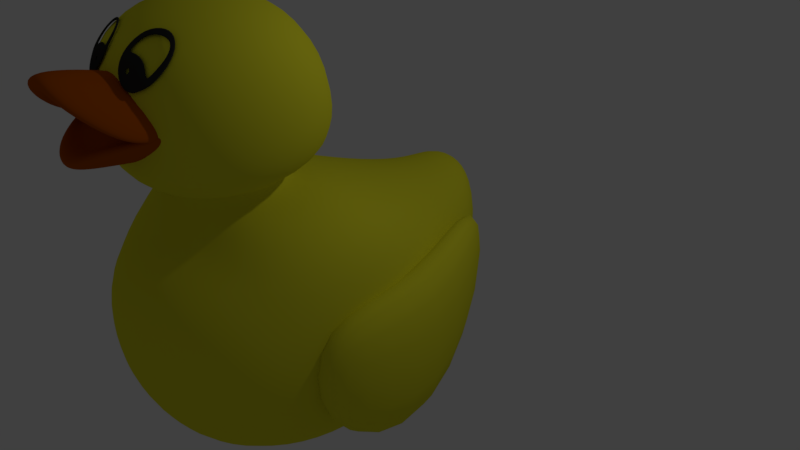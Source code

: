 # Source: barry.blend  (saved by Blender 2.78.0; exported with 4.5.12 LTS)
import bpy
from mathutils import Matrix  # noqa: F401  (used for matrix-valued properties, if any)

bpy.ops.wm.read_factory_settings(use_empty=True)
scene = bpy.context.scene
scene.name = 'Scene'

# ---- collections
col_collection_1 = bpy.data.collections.new('Collection 1'); scene.collection.children.link(col_collection_1)
col_collection_13 = bpy.data.collections.new('Collection 13'); scene.collection.children.link(col_collection_13)

# ---- materials (node trees are filled in below, after node groups)
mat_body = bpy.data.materials.new('body')
mat_body.alpha_threshold = 0.0
mat_body.use_transparent_shadow = False
mat_body.diffuse_color = (0.8, 0.7693, 0.02865, 1.0)
mat_body.roughness = 0.5
mat_body.specular_intensity = 1.0
mat_body.line_color = (0.0, 0.0, 0.0, 1.0)
mat_mouth = bpy.data.materials.new('mouth')
mat_mouth.alpha_threshold = 0.0
mat_mouth.use_transparent_shadow = False
mat_mouth.diffuse_color = (0.4672, 0.08956, 0.001548, 1.0)
mat_mouth.roughness = 0.5
mat_black = bpy.data.materials.new('black')
mat_black.alpha_threshold = 0.0
mat_black.use_transparent_shadow = False
mat_black.diffuse_color = (0.0291, 0.0291, 0.0291, 1.0)
mat_black.roughness = 0.5

# ---- material node trees

# ---- world
world_world = bpy.data.worlds.new('World'); scene.world = world_world
world_world.color = (0.05088, 0.05088, 0.05088)
world_world.use_sun_shadow = False
world_world.sun_shadow_jitter_overblur = 0.0
world_world.cycles.sampling_method = 'MANUAL'
world_world.light_settings.ao_factor = 0.0

# ---- cameras
cam_camera = bpy.data.cameras.new('Camera')
cam_camera.clip_end = 100.0
cam_camera.lens = 35.0
cam_camera.sensor_width = 32.0
cam_camera.sensor_height = 18.0
cam_camera.ortho_scale = 7.314
cam_camera.dof.focus_distance = 0.0
cam_camera.dof.aperture_fstop = 128.0

# ---- lights
light_lamp = bpy.data.lights.new('Lamp', 'POINT')
light_lamp.transmission_factor = 0.0
light_lamp.cutoff_distance = 30.0
light_lamp.energy = 100.0
light_lamp.shadow_buffer_clip_start = 1.001
light_lamp.shadow_soft_size = 0.1
light_lamp.shadow_maximum_resolution = 0.006
light_lamp.use_absolute_resolution = True

# ---- meshes
me_cube_002 = bpy.data.meshes.new('Cube.002')
me_cube_002.from_pydata([(-2.046, -2.378, -0.6651), (-2.046, -2.236, 0.8186), (-2.329, -0.9066, -1.364), (-2.329, -0.8622, 0.8079), (-1.422, -2.378, -0.6651), (-1.422, -2.236, 0.8186), (-1.476, -0.9066, -1.364), (-1.476, -0.8622, 0.8079), (-1.185, 1.03, -0.08309), (-1.185, 1.03, 1.037), (-0.7745, 0.9084, -0.08309), (-0.7745, 0.9084, 1.037)], [], [(0, 1, 3, 2), (3, 7, 11, 9), (6, 7, 5, 4), (4, 5, 1, 0), (2, 6, 4, 0), (7, 3, 1, 5), (8, 9, 11, 10), (2, 3, 9, 8), (7, 6, 10, 11), (6, 2, 8, 10)])
me_cube_002.polygons.foreach_set('use_smooth', [True] * 10)
me_cube_002.materials.append(mat_body)
me_cube_002.use_remesh_preserve_volume = False
me_cube_002.use_remesh_preserve_attributes = False
me_cube_002.use_mirror_vertex_groups = False
me_cube_002.update()
me_cube_001 = bpy.data.meshes.new('Cube.001')
me_cube_001.from_pydata([(-2.046, -2.378, -0.6651), (-2.046, -2.236, 0.8186), (-2.329, -0.9066, -1.364), (-2.329, -0.8622, 0.8079), (-1.422, -2.378, -0.6651), (-1.422, -2.236, 0.8186), (-1.476, -0.9066, -1.364), (-1.476, -0.8622, 0.8079), (-1.185, 1.03, -0.08309), (-1.185, 1.03, 1.037), (-0.7745, 0.9084, -0.08309), (-0.7745, 0.9084, 1.037)], [], [(0, 1, 3, 2), (3, 7, 11, 9), (6, 7, 5, 4), (4, 5, 1, 0), (2, 6, 4, 0), (7, 3, 1, 5), (8, 9, 11, 10), (2, 3, 9, 8), (7, 6, 10, 11), (6, 2, 8, 10)])
me_cube_001.polygons.foreach_set('use_smooth', [True] * 10)
me_cube_001.materials.append(mat_body)
me_cube_001.use_remesh_preserve_volume = False
me_cube_001.use_remesh_preserve_attributes = False
me_cube_001.use_mirror_vertex_groups = False
me_cube_001.update()
me_cube = bpy.data.meshes.new('Cube')
me_cube.from_pydata([(1.0, 1.0, -1.0), (1.817, -0.7925, -1.979), (-1.818, -0.7925, -1.979), (-1.0, 1.0, -1.0), (1.0, 1.0, 1.0), (-1.0, 1.0, 1.0), (0.5202, 1.293, 0.2158), (-0.5202, 1.293, 0.2158), (0.5202, 1.587, 1.214), (-0.5202, 1.587, 1.214), (1.884, -2.598, -1.545), (-1.885, -2.598, -1.545), (0.7483, -3.317, -0.7483), (-0.7483, -3.317, -0.7483), (0.7483, -3.317, 0.7483), (-0.7483, -3.317, 0.7483), (0.6884, -1.371, 1.66), (2.138, -0.6008, 1.577), (-0.6808, -1.372, 1.66), (-2.16, -0.6329, 1.584), (1.76, -2.671, 1.252), (0.5997, -2.484, 1.48), (-0.5918, -2.484, 1.481), (-1.778, -2.661, 1.285), (0.6886, -1.4, 1.899), (-0.6806, -1.4, 1.9), (0.5999, -2.513, 1.72), (-0.5916, -2.513, 1.72), (1.636, -0.6721, 2.225), (-1.628, -0.6728, 2.227), (1.425, -3.325, 1.797), (-1.416, -3.326, 1.798), (1.33, -1.203, 3.931), (-1.321, -1.204, 3.932), (1.159, -3.358, 3.583), (-1.149, -3.358, 3.584)], [], [(0, 1, 2, 3), (21, 16, 24, 26), (4, 5, 19, 17), (2, 1, 10, 11), (20, 23, 15, 14), (0, 3, 7, 6), (8, 6, 7, 9), (4, 0, 6, 8), (5, 4, 8, 9), (3, 5, 9, 7), (10, 20, 14, 12), (1, 17, 20, 10), (2, 19, 5, 3), (19, 2, 11, 23), (12, 14, 15, 13), (23, 11, 13, 15), (11, 10, 12, 13), (17, 19, 18, 16), (21, 22, 23, 20), (19, 23, 22, 18), (20, 17, 16, 21), (0, 4, 17, 1), (27, 26, 30, 31), (18, 22, 27, 25), (22, 21, 26, 27), (16, 18, 25, 24), (29, 31, 35, 33), (25, 27, 31, 29), (24, 25, 29, 28), (26, 24, 28, 30), (32, 33, 35, 34), (28, 29, 33, 32), (30, 28, 32, 34), (31, 30, 34, 35)])
me_cube.polygons.foreach_set('use_smooth', [True] * 34)
me_cube.materials.append(mat_body)
me_cube.use_remesh_preserve_volume = False
me_cube.use_remesh_preserve_attributes = False
me_cube.use_mirror_vertex_groups = False
me_cube.update()
me_cube_004 = bpy.data.meshes.new('Cube.004')
me_cube_004.from_pydata([(-1.092, -0.2275, 0.2081), (-1.092, -0.2388, 0.2947), (-1.0, -0.04065, 0.217), (-1.0, 0.2411, 0.308), (1.092, -0.2275, 0.2081), (1.092, -0.2388, 0.2947), (1.0, -0.04065, 0.217), (1.0, 0.2411, 0.308), (0.5, -0.5067, 0.4918), (-5.28e-09, -0.38, 0.419), (-0.5, -0.5067, 0.4918), (-0.5, 0.2233, 0.4448), (-5.28e-09, 0.2065, 0.5739), (0.5, 0.2233, 0.4448), (-0.5, -0.6709, 0.6647), (0.0, -0.6826, 0.8288), (0.5, -0.6709, 0.6647), (0.5, -0.694, 0.8419), (0.0, -0.7171, 1.02), (-0.5, -0.694, 0.8419), (-1.046, -0.1341, 0.2125), (-1.046, 0.00113, 0.3014), (1.046, -0.1341, 0.2125), (1.046, 0.00113, 0.3014), (0.5, -0.2354, 0.6434), (-2.64e-09, -0.2553, 0.7969), (-0.5, -0.2354, 0.6434), (-0.5, -0.5888, 0.5783), (-2.64e-09, -0.4138, 0.7032), (0.5, -0.5888, 0.5783), (-1.0, 0.06041, 0.04552), (-1.0, 0.3421, 0.1365), (1.0, 0.06041, 0.04552), (1.0, 0.3421, 0.1365), (0.5, -0.4056, 0.3204), (-1.646e-09, -0.4058, 0.3216), (-0.5, -0.4056, 0.3204), (-0.5, 0.3243, 0.2733), (-1.646e-09, 0.3075, 0.4024), (0.5, 0.3243, 0.2733)], [], [(20, 21, 3, 2), (7, 6, 32, 33), (22, 23, 5, 4), (14, 19, 1, 0), (29, 22, 4, 16), (26, 21, 1, 19), (23, 24, 17, 5), (24, 25, 18, 17), (25, 26, 19, 18), (20, 27, 14, 0), (27, 28, 15, 14), (28, 29, 16, 15), (4, 5, 17, 16), (16, 17, 18, 15), (15, 18, 19, 14), (11, 12, 38, 37), (6, 8, 34, 32), (13, 7, 33, 39), (9, 8, 29, 28), (10, 9, 28, 27), (2, 10, 27, 20), (12, 11, 26, 25), (13, 12, 25, 24), (7, 13, 24, 23), (11, 3, 21, 26), (8, 6, 22, 29), (6, 7, 23, 22), (0, 1, 21, 20), (34, 39, 33, 32), (30, 31, 37, 36), (36, 37, 38, 35), (35, 38, 39, 34), (8, 9, 35, 34), (2, 3, 31, 30), (12, 13, 39, 38), (9, 10, 36, 35), (10, 2, 30, 36), (3, 11, 37, 31)])
me_cube_004.polygons.foreach_set('use_smooth', [True] * 38)
me_cube_004.materials.append(mat_mouth)
me_cube_004.use_remesh_preserve_volume = False
me_cube_004.use_remesh_preserve_attributes = False
me_cube_004.use_mirror_vertex_groups = False
me_cube_004.update()
me_cube_003 = bpy.data.meshes.new('Cube.003')
me_cube_003.from_pydata([(-1.092, -0.2496, 0.1703), (-1.092, -0.2496, 0.2762), (-1.0, 0.2114, 0.05737), (-1.0, 0.2716, 0.3603), (1.092, -0.2496, 0.1703), (1.092, -0.2496, 0.2762), (1.0, 0.2114, 0.05737), (1.0, 0.2716, 0.3603), (0.5, -0.1039, 0.3353), (-5.28e-09, 0.08784, 0.3289), (-0.5, -0.137, 0.3262), (-0.5, 0.2716, 0.5276), (-5.28e-09, 0.2716, 0.6855), (0.5, 0.2716, 0.5276), (-0.5, -0.6651, 0.6746), (0.0, -0.6651, 0.8205), (0.5, -0.6651, 0.6746), (0.5, -0.6651, 0.8913), (0.0, -0.6651, 1.109), (-0.5, -0.6651, 0.8913), (-1.0, 0.3371, -0.1133), (-1.0, 0.3974, 0.1897), (1.0, 0.3371, -0.1133), (1.0, 0.3974, 0.1897), (0.5, -0.4019, -0.00367), (-3.672e-09, -0.4019, -0.002093), (-0.5, -0.4019, -0.00367), (-0.5, 0.3974, 0.3569), (-3.672e-09, 0.3974, 0.5148), (0.5, 0.3974, 0.3569)], [], [(0, 1, 3, 2), (7, 6, 22, 23), (6, 7, 5, 4), (14, 19, 1, 0), (8, 6, 4, 16), (11, 3, 1, 19), (7, 13, 17, 5), (13, 12, 18, 17), (12, 11, 19, 18), (2, 10, 14, 0), (10, 9, 15, 14), (9, 8, 16, 15), (4, 5, 17, 16), (16, 17, 18, 15), (15, 18, 19, 14), (11, 12, 28, 27), (6, 8, 24, 22), (13, 7, 23, 29), (24, 29, 23, 22), (20, 21, 27, 26), (26, 27, 28, 25), (25, 28, 29, 24), (8, 9, 25, 24), (2, 3, 21, 20), (12, 13, 29, 28), (9, 10, 26, 25), (10, 2, 20, 26), (3, 11, 27, 21)])
me_cube_003.polygons.foreach_set('use_smooth', [True] * 28)
me_cube_003.materials.append(mat_mouth)
me_cube_003.use_remesh_preserve_volume = False
me_cube_003.use_remesh_preserve_attributes = False
me_cube_003.use_mirror_vertex_groups = False
me_cube_003.update()
me_plane_002 = bpy.data.meshes.new('Plane.002')
me_plane_002.from_pydata([(-1.144, -0.0862, 0.07958), (0.2525, -0.8804, 0.8129), (-0.2984, 1.035, -0.9553), (1.218, 0.4436, -0.4096), (-1.004, 0.5856, -0.5406), (-0.3685, -0.8408, 0.7762), (1.206, -0.2363, 0.2182), (0.6222, 0.9759, -0.901), (0.9458, 0.3783, -0.3493), (0.491, 0.7846, -0.7244), (-0.7507, 0.4867, -0.4493), (-0.1878, 0.0538, -0.04967), (0.846, -0.09595, 0.08858), (-0.2117, 0.8295, -0.7658), (-0.8177, -0.01421, 0.01312), (0.4148, -0.08482, 0.07831), (0.7955, -0.6966, 0.6431), (0.7863, -0.3378, 0.3119), (-0.8723, -0.5475, 0.5055), (-0.7645, -0.03483, 0.03216), (-0.9199, 0.5526, -0.5102), (-0.8353, 0.5196, -0.4797), (0.5347, 0.8484, -0.7832), (0.5785, 0.9121, -0.8421), (-0.3052, -0.05803, 0.05357), (-0.3798, -0.7579, 0.6997), (1.086, -0.1895, 0.175), (0.9662, -0.1427, 0.1318), (-0.2406, 0.8979, -0.829), (-0.2695, 0.9663, -0.8921), (1.037, 0.4001, -0.3694), (1.127, 0.4219, -0.3895), (0.3807, -0.1938, 0.1789), (0.2434, -0.8001, 0.7386), (-1.035, -0.0622, 0.05743), (-0.9265, -0.03821, 0.03527), (0.7364, -0.5507, 0.5084), (0.7554, -0.4635, 0.4279), (-0.8714, -0.3936, 0.3634), (-0.8564, -0.128, 0.1182), (-0.256, -0.3841, 0.3546), (-0.2797, -0.4741, 0.4377), (-0.2145, -0.3895, 0.3596), (-0.2317, -0.4802, 0.4433), (-0.1908, -0.4584, 0.4232), (-0.1826, -0.4211, 0.3887), (-0.3085, -0.445, 0.4108), (-0.3001, -0.4056, 0.3745)], [], [(28, 13, 9, 22), (24, 32, 15, 11), (23, 31, 3, 7), (39, 24, 11, 19), (21, 10, 13, 28), (30, 8, 12, 27), (36, 16, 6, 26), (34, 20, 4, 0), (33, 1, 16, 36), (35, 39, 19, 14), (0, 18, 38, 34), (34, 38, 39, 35), (15, 32, 37, 17), (14, 10, 21, 35), (35, 21, 20, 34), (17, 37, 27, 12), (37, 36, 26, 27), (3, 31, 26, 6), (31, 30, 27, 26), (4, 20, 29, 2), (20, 21, 28, 29), (18, 5, 25, 38), (9, 8, 30, 22), (22, 30, 31, 23), (5, 1, 33, 25), (2, 29, 23, 7), (29, 28, 22, 23), (39, 38, 46, 47), (36, 37, 45, 44), (32, 24, 40, 42), (24, 39, 47, 40), (37, 32, 42, 45), (25, 33, 43, 41), (33, 36, 44, 43), (38, 25, 41, 46)])
me_plane_002.materials.append(mat_black)
me_plane_002.use_remesh_preserve_volume = False
me_plane_002.use_remesh_preserve_attributes = False
me_plane_002.use_mirror_vertex_groups = False
me_plane_002.update()
me_plane_001 = bpy.data.meshes.new('Plane.001')
me_plane_001.from_pydata([(-1.223, -0.3271, 0.1857), (0.1734, -1.121, 0.9189), (-0.3775, 0.7938, -0.8492), (1.139, 0.2028, -0.3035), (-1.084, 0.3447, -0.4345), (-0.4477, -1.082, 0.8823), (1.127, -0.4772, 0.3242), (0.5431, 0.735, -0.7949), (0.8667, 0.1375, -0.2432), (0.4119, 0.5438, -0.6183), (-0.8298, 0.2458, -0.3432), (-0.2669, -0.1871, 0.05641), (0.7669, -0.3368, 0.1947), (-0.2908, 0.5886, -0.6597), (-0.8968, -0.2551, 0.1192), (0.3357, -0.3257, 0.1844), (0.7164, -0.9375, 0.7492), (0.7072, -0.5787, 0.4179), (-0.9514, -0.7884, 0.6116), (-0.8436, -0.2757, 0.1382), (-0.999, 0.3117, -0.4041), (-0.9144, 0.2788, -0.3737), (0.4556, 0.6075, -0.6772), (0.4994, 0.6713, -0.736), (-0.3843, -0.2989, 0.1597), (-0.4589, -0.9987, 0.8058), (1.007, -0.4304, 0.2811), (0.8871, -0.3836, 0.2379), (-0.3197, 0.657, -0.7229), (-0.3486, 0.7254, -0.786), (0.9574, 0.1592, -0.2633), (1.048, 0.181, -0.2834), (0.3015, -0.4346, 0.285), (0.1643, -1.041, 0.8447), (-1.114, -0.3031, 0.1635), (-1.006, -0.2791, 0.1414), (0.6573, -0.7916, 0.6145), (0.6763, -0.7043, 0.534), (-0.9505, -0.6344, 0.4695), (-0.9355, -0.3689, 0.2243), (-0.3351, -0.6249, 0.4607), (-0.3588, -0.7149, 0.5438), (-0.2936, -0.6304, 0.4657), (-0.3108, -0.721, 0.5494), (-0.2699, -0.6993, 0.5293), (-0.2617, -0.6619, 0.4948), (-0.3876, -0.6858, 0.5169), (-0.3792, -0.6464, 0.4805)], [], [(28, 13, 9, 22), (24, 32, 15, 11), (23, 31, 3, 7), (39, 24, 11, 19), (21, 10, 13, 28), (30, 8, 12, 27), (36, 16, 6, 26), (34, 20, 4, 0), (33, 1, 16, 36), (35, 39, 19, 14), (0, 18, 38, 34), (34, 38, 39, 35), (15, 32, 37, 17), (14, 10, 21, 35), (35, 21, 20, 34), (17, 37, 27, 12), (37, 36, 26, 27), (3, 31, 26, 6), (31, 30, 27, 26), (4, 20, 29, 2), (20, 21, 28, 29), (18, 5, 25, 38), (9, 8, 30, 22), (22, 30, 31, 23), (5, 1, 33, 25), (2, 29, 23, 7), (29, 28, 22, 23), (39, 38, 46, 47), (36, 37, 45, 44), (32, 24, 40, 42), (24, 39, 47, 40), (37, 32, 42, 45), (25, 33, 43, 41), (33, 36, 44, 43), (38, 25, 41, 46)])
me_plane_001.materials.append(mat_black)
me_plane_001.use_remesh_preserve_volume = False
me_plane_001.use_remesh_preserve_attributes = False
me_plane_001.use_mirror_vertex_groups = False
me_plane_001.update()
me_cube_015 = bpy.data.meshes.new('Cube.015')
me_cube_015.from_pydata([], [], [])
me_cube_015.materials.append(None)
me_cube_015.update()

# ---- objects
ob_cube_002 = bpy.data.objects.new('Cube.002', me_cube_002)
ob_cube_001 = bpy.data.objects.new('Cube.001', me_cube_001)
ob_body = bpy.data.objects.new('body', me_cube)
ob_lamp = bpy.data.objects.new('Lamp', light_lamp)
ob_camera = bpy.data.objects.new('Camera', cam_camera)
ob_mouth_down = bpy.data.objects.new('mouth_down', me_cube_004)
ob_mouthup = bpy.data.objects.new('mouthup', me_cube_003)
ob_eye_001 = bpy.data.objects.new('eye.001', me_plane_002)
ob_eye = bpy.data.objects.new('eye', me_plane_001)
ob_cube_014 = bpy.data.objects.new('Cube.014', me_cube_015)

# ---- transforms, parenting, visibility, modifiers, constraints
ob_cube_002.location = (0.0, 0.0, 0.0)
ob_cube_002.lineart.crease_threshold = 0.0
_m = ob_cube_002.modifiers.new('Subsurf', 'SUBSURF')
_m.uv_smooth = 'PRESERVE_CORNERS'
_m.levels = 3
_m.render_levels = 3
_m.show_only_control_edges = False
ob_cube_001.location = (0.0, 0.0, 0.0)
ob_cube_001.scale = (-1.0, 1.0, 1.0)
ob_cube_001.lineart.crease_threshold = 0.0
_m = ob_cube_001.modifiers.new('Subsurf', 'SUBSURF')
_m.uv_smooth = 'PRESERVE_CORNERS'
_m.quality = 2
_m.levels = 3
_m.show_only_control_edges = False
ob_body.location = (0.0, 0.0, 0.0)
ob_body.lock_rotations_4d = False
ob_body.empty_display_type = 'ARROWS'
ob_body.lineart.crease_threshold = 0.0
_m = ob_body.modifiers.new('Subsurf', 'SUBSURF')
_m.uv_smooth = 'PRESERVE_CORNERS'
_m.levels = 3
_m.render_levels = 3
_m.show_only_control_edges = False
ob_lamp.location = (4.076, 1.005, 5.904)
ob_lamp.rotation_euler = (0.6503, 0.05522, 1.866)
ob_lamp.lock_rotations_4d = False
ob_lamp.empty_display_type = 'ARROWS'
ob_lamp.color = (0.0, 0.0, 0.0, 0.0)
ob_lamp.lineart.crease_threshold = 0.0
ob_camera.location = (7.481, -6.508, 5.344)
ob_camera.rotation_euler = (1.109, 0.0, 0.8149)
ob_camera.lock_rotations_4d = False
ob_camera.empty_display_type = 'ARROWS'
ob_camera.color = (0.0, 0.0, 0.0, 0.0)
ob_camera.display_type = 'WIRE'
ob_camera.lineart.crease_threshold = 0.0
ob_mouth_down.location = (-0.008979, -2.63, 2.69)
ob_mouth_down.rotation_euler = (-0.5285, -0.0, 0.0)
ob_mouth_down.scale = (0.6934, 1.0, -1.0)
ob_mouth_down.lineart.crease_threshold = 0.0
_m = ob_mouth_down.modifiers.new('Subsurf', 'SUBSURF')
_m.uv_smooth = 'PRESERVE_CORNERS'
_m.levels = 3
_m.render_levels = 3
_m.show_only_control_edges = False
ob_mouthup.location = (-0.01613, -3.018, 2.32)
ob_mouthup.rotation_euler = (0.182, -0.0, 0.0)
ob_mouthup.scale = (0.6615, 1.0, 1.0)
ob_mouthup.lineart.crease_threshold = 0.0
_m = ob_mouthup.modifiers.new('Subsurf', 'SUBSURF')
_m.uv_smooth = 'PRESERVE_CORNERS'
_m.levels = 3
_m.render_levels = 3
_m.show_only_control_edges = False
ob_eye_001.location = (0.47, -3.215, 3.393)
ob_eye_001.rotation_euler = (0.1929, 0.2911, -0.007715)
ob_eye_001.scale = (0.2883, 0.3848, -0.3633)
ob_eye_001.lineart.crease_threshold = 0.0
_m = ob_eye_001.modifiers.new('Shrinkwrap', 'SHRINKWRAP')
_m.wrap_mode = 'ABOVE_SURFACE'
_m.cull_face = 'BACK'
_m.target = ob_body
_m.offset = 0.02
_m.project_limit = 0.21
_m.subsurf_levels = 1
_m = ob_eye_001.modifiers.new('Solidify', 'SOLIDIFY')
_m.thickness = 0.05
_m.nonmanifold_thickness_mode = 'FIXED'
_m.nonmanifold_merge_threshold = 0.0003
_m = ob_eye_001.modifiers.new('Subsurf', 'SUBSURF')
_m.uv_smooth = 'PRESERVE_CORNERS'
_m.quality = 2
_m.levels = 2
_m.show_only_control_edges = False
ob_eye.location = (-0.4856, -3.156, 3.504)
ob_eye.rotation_euler = (2.592, 0.2552, 2.692)
ob_eye.scale = (0.2883, 0.3848, 0.3633)
ob_eye.lineart.crease_threshold = 0.0
_m = ob_eye.modifiers.new('Shrinkwrap', 'SHRINKWRAP')
_m.wrap_mode = 'ABOVE_SURFACE'
_m.cull_face = 'BACK'
_m.target = ob_body
_m.offset = 0.02
_m.project_limit = 0.21
_m.subsurf_levels = 1
_m = ob_eye.modifiers.new('Solidify', 'SOLIDIFY')
_m.thickness = 0.05
_m.nonmanifold_thickness_mode = 'FIXED'
_m.nonmanifold_merge_threshold = 0.0003
_m = ob_eye.modifiers.new('Subsurf', 'SUBSURF')
_m.uv_smooth = 'PRESERVE_CORNERS'
_m.quality = 2
_m.levels = 2
_m.show_only_control_edges = False
ob_cube_014.location = (-0.2655, -1.583, 3.827)
ob_cube_014.rotation_euler = (-0.1233, -0.02479, 0.01521)
ob_cube_014.scale = (0.5546, 0.5546, 0.5546)
ob_cube_014.lock_rotations_4d = False
ob_cube_014.empty_display_type = 'ARROWS'
ob_cube_014.lineart.crease_threshold = 0.0
_m = ob_cube_014.modifiers.new('Subsurf', 'SUBSURF')
_m.uv_smooth = 'PRESERVE_CORNERS'
_m.quality = 2
_m.show_only_control_edges = False

# ---- collection membership
col_collection_1.objects.link(ob_cube_002)
col_collection_1.objects.link(ob_cube_001)
col_collection_1.objects.link(ob_body)
col_collection_1.objects.link(ob_lamp)
col_collection_1.objects.link(ob_camera)
col_collection_13.objects.link(ob_mouth_down)
col_collection_13.objects.link(ob_mouthup)
col_collection_13.objects.link(ob_eye_001)
col_collection_13.objects.link(ob_eye)
col_collection_13.objects.link(ob_cube_014)

# ---- scene / render settings (as saved in the file)
scene.camera = ob_camera
scene.frame_start = 1; scene.frame_end = 250; scene.frame_set(1)
scene.render.engine = 'BLENDER_EEVEE_NEXT'
scene.render.resolution_percentage = 50
scene.render.dither_intensity = 0.0
scene.cycles.use_denoising = False
scene.cycles.samples = 128
scene.cycles.sampling_pattern = 'TABULATED_SOBOL'
scene.cycles.light_sampling_threshold = 0.0
scene.cycles.use_adaptive_sampling = False
scene.cycles.use_light_tree = False
scene.cycles.blur_glossy = 0.0
scene.cycles.sample_clamp_indirect = 0.0
scene.view_settings.view_transform = 'Standard'
bpy.context.view_layer.update()
